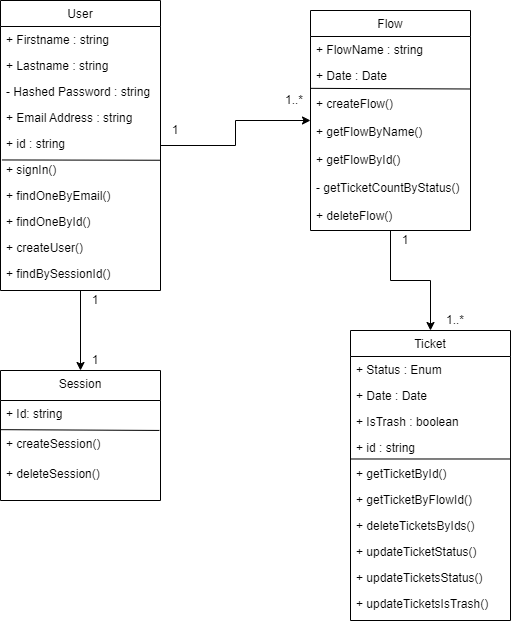

The diagram above was exported from draw.io. Its source (the exported page's mxGraphModel, read from the mxfile embedded in the PNG):
<mxGraphModel dx="1002" dy="560" grid="1" gridSize="10" guides="1" tooltips="1" connect="1" arrows="1" fold="1" page="1" pageScale="1" pageWidth="827" pageHeight="1169" math="0" shadow="0">
  <root>
    <mxCell id="WIyWlLk6GJQsqaUBKTNV-0" />
    <mxCell id="WIyWlLk6GJQsqaUBKTNV-1" parent="WIyWlLk6GJQsqaUBKTNV-0" />
    <mxCell id="tiRaGlcLHS9SEEyCQ43i-47" style="edgeStyle=orthogonalEdgeStyle;rounded=0;orthogonalLoop=1;jettySize=auto;html=1;" edge="1" parent="WIyWlLk6GJQsqaUBKTNV-1" source="zkfFHV4jXpPFQw0GAbJ--0" target="zkfFHV4jXpPFQw0GAbJ--17">
      <mxGeometry relative="1" as="geometry" />
    </mxCell>
    <mxCell id="tiRaGlcLHS9SEEyCQ43i-50" style="edgeStyle=orthogonalEdgeStyle;rounded=0;orthogonalLoop=1;jettySize=auto;html=1;" edge="1" parent="WIyWlLk6GJQsqaUBKTNV-1" source="zkfFHV4jXpPFQw0GAbJ--0" target="zkfFHV4jXpPFQw0GAbJ--13">
      <mxGeometry relative="1" as="geometry" />
    </mxCell>
    <mxCell id="zkfFHV4jXpPFQw0GAbJ--0" value="User" style="swimlane;fontStyle=0;align=center;verticalAlign=top;childLayout=stackLayout;horizontal=1;startSize=26;horizontalStack=0;resizeParent=1;resizeLast=0;collapsible=1;marginBottom=0;rounded=0;shadow=0;strokeWidth=1;" parent="WIyWlLk6GJQsqaUBKTNV-1" vertex="1">
      <mxGeometry x="120" y="60" width="160" height="290" as="geometry">
        <mxRectangle x="230" y="140" width="160" height="26" as="alternateBounds" />
      </mxGeometry>
    </mxCell>
    <mxCell id="zkfFHV4jXpPFQw0GAbJ--1" value="+ Firstname : string" style="text;align=left;verticalAlign=top;spacingLeft=4;spacingRight=4;overflow=hidden;rotatable=0;points=[[0,0.5],[1,0.5]];portConstraint=eastwest;" parent="zkfFHV4jXpPFQw0GAbJ--0" vertex="1">
      <mxGeometry y="26" width="160" height="26" as="geometry" />
    </mxCell>
    <mxCell id="zkfFHV4jXpPFQw0GAbJ--2" value="+ Lastname : string" style="text;align=left;verticalAlign=top;spacingLeft=4;spacingRight=4;overflow=hidden;rotatable=0;points=[[0,0.5],[1,0.5]];portConstraint=eastwest;rounded=0;shadow=0;html=0;" parent="zkfFHV4jXpPFQw0GAbJ--0" vertex="1">
      <mxGeometry y="52" width="160" height="26" as="geometry" />
    </mxCell>
    <mxCell id="tiRaGlcLHS9SEEyCQ43i-0" value="- Hashed Password : string" style="text;align=left;verticalAlign=top;spacingLeft=4;spacingRight=4;overflow=hidden;rotatable=0;points=[[0,0.5],[1,0.5]];portConstraint=eastwest;rounded=0;shadow=0;html=0;" vertex="1" parent="zkfFHV4jXpPFQw0GAbJ--0">
      <mxGeometry y="78" width="160" height="26" as="geometry" />
    </mxCell>
    <mxCell id="zkfFHV4jXpPFQw0GAbJ--3" value="+ Email Address : string" style="text;align=left;verticalAlign=top;spacingLeft=4;spacingRight=4;overflow=hidden;rotatable=0;points=[[0,0.5],[1,0.5]];portConstraint=eastwest;rounded=0;shadow=0;html=0;" parent="zkfFHV4jXpPFQw0GAbJ--0" vertex="1">
      <mxGeometry y="104" width="160" height="26" as="geometry" />
    </mxCell>
    <mxCell id="tiRaGlcLHS9SEEyCQ43i-9" value="+ id : string" style="text;align=left;verticalAlign=top;spacingLeft=4;spacingRight=4;overflow=hidden;rotatable=0;points=[[0,0.5],[1,0.5]];portConstraint=eastwest;rounded=0;shadow=0;html=0;" vertex="1" parent="zkfFHV4jXpPFQw0GAbJ--0">
      <mxGeometry y="130" width="160" height="26" as="geometry" />
    </mxCell>
    <mxCell id="tiRaGlcLHS9SEEyCQ43i-26" value="" style="endArrow=none;html=1;rounded=0;exitX=0.009;exitY=0.133;exitDx=0;exitDy=0;exitPerimeter=0;entryX=0.996;entryY=0.144;entryDx=0;entryDy=0;entryPerimeter=0;" edge="1" parent="zkfFHV4jXpPFQw0GAbJ--0" source="tiRaGlcLHS9SEEyCQ43i-22" target="tiRaGlcLHS9SEEyCQ43i-22">
      <mxGeometry width="50" height="50" relative="1" as="geometry">
        <mxPoint x="-20" y="160" as="sourcePoint" />
        <mxPoint x="230" y="160" as="targetPoint" />
      </mxGeometry>
    </mxCell>
    <mxCell id="tiRaGlcLHS9SEEyCQ43i-22" value="+ signIn()" style="text;align=left;verticalAlign=top;spacingLeft=4;spacingRight=4;overflow=hidden;rotatable=0;points=[[0,0.5],[1,0.5]];portConstraint=eastwest;rounded=0;shadow=0;html=0;" vertex="1" parent="zkfFHV4jXpPFQw0GAbJ--0">
      <mxGeometry y="156" width="160" height="26" as="geometry" />
    </mxCell>
    <mxCell id="tiRaGlcLHS9SEEyCQ43i-24" value="+ findOneByEmail()" style="text;align=left;verticalAlign=top;spacingLeft=4;spacingRight=4;overflow=hidden;rotatable=0;points=[[0,0.5],[1,0.5]];portConstraint=eastwest;rounded=0;shadow=0;html=0;" vertex="1" parent="zkfFHV4jXpPFQw0GAbJ--0">
      <mxGeometry y="182" width="160" height="26" as="geometry" />
    </mxCell>
    <mxCell id="tiRaGlcLHS9SEEyCQ43i-25" value="+ findOneById()" style="text;align=left;verticalAlign=top;spacingLeft=4;spacingRight=4;overflow=hidden;rotatable=0;points=[[0,0.5],[1,0.5]];portConstraint=eastwest;rounded=0;shadow=0;html=0;" vertex="1" parent="zkfFHV4jXpPFQw0GAbJ--0">
      <mxGeometry y="208" width="160" height="26" as="geometry" />
    </mxCell>
    <mxCell id="tiRaGlcLHS9SEEyCQ43i-42" value="+ createUser()" style="text;align=left;verticalAlign=top;spacingLeft=4;spacingRight=4;overflow=hidden;rotatable=0;points=[[0,0.5],[1,0.5]];portConstraint=eastwest;rounded=0;shadow=0;html=0;" vertex="1" parent="zkfFHV4jXpPFQw0GAbJ--0">
      <mxGeometry y="234" width="160" height="26" as="geometry" />
    </mxCell>
    <mxCell id="tiRaGlcLHS9SEEyCQ43i-45" value="+ findBySessionId()" style="text;align=left;verticalAlign=top;spacingLeft=4;spacingRight=4;overflow=hidden;rotatable=0;points=[[0,0.5],[1,0.5]];portConstraint=eastwest;rounded=0;shadow=0;html=0;" vertex="1" parent="zkfFHV4jXpPFQw0GAbJ--0">
      <mxGeometry y="260" width="160" height="26" as="geometry" />
    </mxCell>
    <mxCell id="zkfFHV4jXpPFQw0GAbJ--6" value="Ticket" style="swimlane;fontStyle=0;align=center;verticalAlign=top;childLayout=stackLayout;horizontal=1;startSize=26;horizontalStack=0;resizeParent=1;resizeLast=0;collapsible=1;marginBottom=0;rounded=0;shadow=0;strokeWidth=1;" parent="WIyWlLk6GJQsqaUBKTNV-1" vertex="1">
      <mxGeometry x="470" y="390" width="160" height="290" as="geometry">
        <mxRectangle x="130" y="380" width="160" height="26" as="alternateBounds" />
      </mxGeometry>
    </mxCell>
    <mxCell id="zkfFHV4jXpPFQw0GAbJ--7" value="+ Status : Enum" style="text;align=left;verticalAlign=top;spacingLeft=4;spacingRight=4;overflow=hidden;rotatable=0;points=[[0,0.5],[1,0.5]];portConstraint=eastwest;" parent="zkfFHV4jXpPFQw0GAbJ--6" vertex="1">
      <mxGeometry y="26" width="160" height="26" as="geometry" />
    </mxCell>
    <mxCell id="zkfFHV4jXpPFQw0GAbJ--8" value="+ Date : Date" style="text;align=left;verticalAlign=top;spacingLeft=4;spacingRight=4;overflow=hidden;rotatable=0;points=[[0,0.5],[1,0.5]];portConstraint=eastwest;rounded=0;shadow=0;html=0;" parent="zkfFHV4jXpPFQw0GAbJ--6" vertex="1">
      <mxGeometry y="52" width="160" height="26" as="geometry" />
    </mxCell>
    <mxCell id="zkfFHV4jXpPFQw0GAbJ--10" value="+ IsTrash : boolean" style="text;align=left;verticalAlign=top;spacingLeft=4;spacingRight=4;overflow=hidden;rotatable=0;points=[[0,0.5],[1,0.5]];portConstraint=eastwest;fontStyle=0" parent="zkfFHV4jXpPFQw0GAbJ--6" vertex="1">
      <mxGeometry y="78" width="160" height="26" as="geometry" />
    </mxCell>
    <mxCell id="tiRaGlcLHS9SEEyCQ43i-11" value="+ id : string" style="text;align=left;verticalAlign=top;spacingLeft=4;spacingRight=4;overflow=hidden;rotatable=0;points=[[0,0.5],[1,0.5]];portConstraint=eastwest;fontStyle=0" vertex="1" parent="zkfFHV4jXpPFQw0GAbJ--6">
      <mxGeometry y="104" width="160" height="26" as="geometry" />
    </mxCell>
    <mxCell id="tiRaGlcLHS9SEEyCQ43i-35" value="+ getTicketById()" style="text;align=left;verticalAlign=top;spacingLeft=4;spacingRight=4;overflow=hidden;rotatable=0;points=[[0,0.5],[1,0.5]];portConstraint=eastwest;fontStyle=0" vertex="1" parent="zkfFHV4jXpPFQw0GAbJ--6">
      <mxGeometry y="130" width="160" height="26" as="geometry" />
    </mxCell>
    <mxCell id="tiRaGlcLHS9SEEyCQ43i-36" value="+ getTicketByFlowId()" style="text;align=left;verticalAlign=top;spacingLeft=4;spacingRight=4;overflow=hidden;rotatable=0;points=[[0,0.5],[1,0.5]];portConstraint=eastwest;fontStyle=0" vertex="1" parent="zkfFHV4jXpPFQw0GAbJ--6">
      <mxGeometry y="156" width="160" height="26" as="geometry" />
    </mxCell>
    <mxCell id="tiRaGlcLHS9SEEyCQ43i-37" value="+ deleteTicketsByIds()" style="text;align=left;verticalAlign=top;spacingLeft=4;spacingRight=4;overflow=hidden;rotatable=0;points=[[0,0.5],[1,0.5]];portConstraint=eastwest;fontStyle=0" vertex="1" parent="zkfFHV4jXpPFQw0GAbJ--6">
      <mxGeometry y="182" width="160" height="26" as="geometry" />
    </mxCell>
    <mxCell id="tiRaGlcLHS9SEEyCQ43i-38" value="+ updateTicketStatus()" style="text;align=left;verticalAlign=top;spacingLeft=4;spacingRight=4;overflow=hidden;rotatable=0;points=[[0,0.5],[1,0.5]];portConstraint=eastwest;fontStyle=0" vertex="1" parent="zkfFHV4jXpPFQw0GAbJ--6">
      <mxGeometry y="208" width="160" height="26" as="geometry" />
    </mxCell>
    <mxCell id="tiRaGlcLHS9SEEyCQ43i-39" value="+ updateTicketsStatus()" style="text;align=left;verticalAlign=top;spacingLeft=4;spacingRight=4;overflow=hidden;rotatable=0;points=[[0,0.5],[1,0.5]];portConstraint=eastwest;fontStyle=0" vertex="1" parent="zkfFHV4jXpPFQw0GAbJ--6">
      <mxGeometry y="234" width="160" height="26" as="geometry" />
    </mxCell>
    <mxCell id="tiRaGlcLHS9SEEyCQ43i-40" value="+ updateTicketsIsTrash()" style="text;align=left;verticalAlign=top;spacingLeft=4;spacingRight=4;overflow=hidden;rotatable=0;points=[[0,0.5],[1,0.5]];portConstraint=eastwest;fontStyle=0" vertex="1" parent="zkfFHV4jXpPFQw0GAbJ--6">
      <mxGeometry y="260" width="160" height="26" as="geometry" />
    </mxCell>
    <mxCell id="tiRaGlcLHS9SEEyCQ43i-41" value="" style="endArrow=none;html=1;rounded=0;entryX=0.998;entryY=-0.058;entryDx=0;entryDy=0;entryPerimeter=0;exitX=-0.002;exitY=-0.058;exitDx=0;exitDy=0;exitPerimeter=0;" edge="1" parent="zkfFHV4jXpPFQw0GAbJ--6" source="tiRaGlcLHS9SEEyCQ43i-35" target="tiRaGlcLHS9SEEyCQ43i-35">
      <mxGeometry width="50" height="50" relative="1" as="geometry">
        <mxPoint x="-20" y="140" as="sourcePoint" />
        <mxPoint x="30" y="90" as="targetPoint" />
      </mxGeometry>
    </mxCell>
    <mxCell id="zkfFHV4jXpPFQw0GAbJ--13" value="Session" style="swimlane;fontStyle=0;align=center;verticalAlign=top;childLayout=stackLayout;horizontal=1;startSize=30;horizontalStack=0;resizeParent=1;resizeLast=0;collapsible=1;marginBottom=0;rounded=0;shadow=0;strokeWidth=1;" parent="WIyWlLk6GJQsqaUBKTNV-1" vertex="1">
      <mxGeometry x="120" y="430" width="160" height="130" as="geometry">
        <mxRectangle x="340" y="380" width="170" height="26" as="alternateBounds" />
      </mxGeometry>
    </mxCell>
    <mxCell id="zkfFHV4jXpPFQw0GAbJ--14" value="+ Id: string" style="text;align=left;verticalAlign=top;spacingLeft=4;spacingRight=4;overflow=hidden;rotatable=0;points=[[0,0.5],[1,0.5]];portConstraint=eastwest;" parent="zkfFHV4jXpPFQw0GAbJ--13" vertex="1">
      <mxGeometry y="30" width="160" height="30" as="geometry" />
    </mxCell>
    <mxCell id="tiRaGlcLHS9SEEyCQ43i-43" value="+ createSession()" style="text;align=left;verticalAlign=top;spacingLeft=4;spacingRight=4;overflow=hidden;rotatable=0;points=[[0,0.5],[1,0.5]];portConstraint=eastwest;" vertex="1" parent="zkfFHV4jXpPFQw0GAbJ--13">
      <mxGeometry y="60" width="160" height="30" as="geometry" />
    </mxCell>
    <mxCell id="tiRaGlcLHS9SEEyCQ43i-44" value="+ deleteSession()" style="text;align=left;verticalAlign=top;spacingLeft=4;spacingRight=4;overflow=hidden;rotatable=0;points=[[0,0.5],[1,0.5]];portConstraint=eastwest;" vertex="1" parent="zkfFHV4jXpPFQw0GAbJ--13">
      <mxGeometry y="90" width="160" height="30" as="geometry" />
    </mxCell>
    <mxCell id="tiRaGlcLHS9SEEyCQ43i-46" value="" style="endArrow=none;html=1;rounded=0;exitX=0.002;exitY=-0.028;exitDx=0;exitDy=0;exitPerimeter=0;entryX=0.993;entryY=0.998;entryDx=0;entryDy=0;entryPerimeter=0;" edge="1" parent="zkfFHV4jXpPFQw0GAbJ--13" source="tiRaGlcLHS9SEEyCQ43i-43" target="zkfFHV4jXpPFQw0GAbJ--14">
      <mxGeometry width="50" height="50" relative="1" as="geometry">
        <mxPoint x="290" y="20" as="sourcePoint" />
        <mxPoint x="160" y="69" as="targetPoint" />
      </mxGeometry>
    </mxCell>
    <mxCell id="tiRaGlcLHS9SEEyCQ43i-48" style="edgeStyle=orthogonalEdgeStyle;rounded=0;orthogonalLoop=1;jettySize=auto;html=1;entryX=0.5;entryY=0;entryDx=0;entryDy=0;" edge="1" parent="WIyWlLk6GJQsqaUBKTNV-1" source="zkfFHV4jXpPFQw0GAbJ--17" target="zkfFHV4jXpPFQw0GAbJ--6">
      <mxGeometry relative="1" as="geometry" />
    </mxCell>
    <mxCell id="zkfFHV4jXpPFQw0GAbJ--17" value="Flow" style="swimlane;fontStyle=0;align=center;verticalAlign=top;childLayout=stackLayout;horizontal=1;startSize=26;horizontalStack=0;resizeParent=1;resizeLast=0;collapsible=1;marginBottom=0;rounded=0;shadow=0;strokeWidth=1;" parent="WIyWlLk6GJQsqaUBKTNV-1" vertex="1">
      <mxGeometry x="430" y="70" width="160" height="220" as="geometry">
        <mxRectangle x="550" y="140" width="160" height="26" as="alternateBounds" />
      </mxGeometry>
    </mxCell>
    <mxCell id="zkfFHV4jXpPFQw0GAbJ--18" value="+ FlowName : string" style="text;align=left;verticalAlign=top;spacingLeft=4;spacingRight=4;overflow=hidden;rotatable=0;points=[[0,0.5],[1,0.5]];portConstraint=eastwest;" parent="zkfFHV4jXpPFQw0GAbJ--17" vertex="1">
      <mxGeometry y="26" width="160" height="26" as="geometry" />
    </mxCell>
    <mxCell id="zkfFHV4jXpPFQw0GAbJ--19" value="+ Date : Date" style="text;align=left;verticalAlign=top;spacingLeft=4;spacingRight=4;overflow=hidden;rotatable=0;points=[[0,0.5],[1,0.5]];portConstraint=eastwest;rounded=0;shadow=0;html=0;" parent="zkfFHV4jXpPFQw0GAbJ--17" vertex="1">
      <mxGeometry y="52" width="160" height="28" as="geometry" />
    </mxCell>
    <mxCell id="tiRaGlcLHS9SEEyCQ43i-27" value="+ createFlow()" style="text;align=left;verticalAlign=top;spacingLeft=4;spacingRight=4;overflow=hidden;rotatable=0;points=[[0,0.5],[1,0.5]];portConstraint=eastwest;rounded=0;shadow=0;html=0;" vertex="1" parent="zkfFHV4jXpPFQw0GAbJ--17">
      <mxGeometry y="80" width="160" height="28" as="geometry" />
    </mxCell>
    <mxCell id="tiRaGlcLHS9SEEyCQ43i-28" value="+ getFlowByName()" style="text;align=left;verticalAlign=top;spacingLeft=4;spacingRight=4;overflow=hidden;rotatable=0;points=[[0,0.5],[1,0.5]];portConstraint=eastwest;rounded=0;shadow=0;html=0;" vertex="1" parent="zkfFHV4jXpPFQw0GAbJ--17">
      <mxGeometry y="108" width="160" height="28" as="geometry" />
    </mxCell>
    <mxCell id="tiRaGlcLHS9SEEyCQ43i-29" value="+ getFlowById()" style="text;align=left;verticalAlign=top;spacingLeft=4;spacingRight=4;overflow=hidden;rotatable=0;points=[[0,0.5],[1,0.5]];portConstraint=eastwest;rounded=0;shadow=0;html=0;" vertex="1" parent="zkfFHV4jXpPFQw0GAbJ--17">
      <mxGeometry y="136" width="160" height="28" as="geometry" />
    </mxCell>
    <mxCell id="tiRaGlcLHS9SEEyCQ43i-30" value="- getTicketCountByStatus()" style="text;align=left;verticalAlign=top;spacingLeft=4;spacingRight=4;overflow=hidden;rotatable=0;points=[[0,0.5],[1,0.5]];portConstraint=eastwest;rounded=0;shadow=0;html=0;" vertex="1" parent="zkfFHV4jXpPFQw0GAbJ--17">
      <mxGeometry y="164" width="160" height="28" as="geometry" />
    </mxCell>
    <mxCell id="tiRaGlcLHS9SEEyCQ43i-31" value="+ deleteFlow()" style="text;align=left;verticalAlign=top;spacingLeft=4;spacingRight=4;overflow=hidden;rotatable=0;points=[[0,0.5],[1,0.5]];portConstraint=eastwest;rounded=0;shadow=0;html=0;" vertex="1" parent="zkfFHV4jXpPFQw0GAbJ--17">
      <mxGeometry y="192" width="160" height="28" as="geometry" />
    </mxCell>
    <mxCell id="tiRaGlcLHS9SEEyCQ43i-32" value="" style="endArrow=none;html=1;rounded=0;exitX=0.002;exitY=-0.077;exitDx=0;exitDy=0;exitPerimeter=0;entryX=1.002;entryY=-0.054;entryDx=0;entryDy=0;entryPerimeter=0;" edge="1" parent="zkfFHV4jXpPFQw0GAbJ--17" source="tiRaGlcLHS9SEEyCQ43i-27" target="tiRaGlcLHS9SEEyCQ43i-27">
      <mxGeometry width="50" height="50" relative="1" as="geometry">
        <mxPoint x="-20" y="220" as="sourcePoint" />
        <mxPoint x="30" y="170" as="targetPoint" />
      </mxGeometry>
    </mxCell>
    <mxCell id="tiRaGlcLHS9SEEyCQ43i-51" value="1" style="text;html=1;strokeColor=none;fillColor=none;align=center;verticalAlign=middle;whiteSpace=wrap;rounded=0;" vertex="1" parent="WIyWlLk6GJQsqaUBKTNV-1">
      <mxGeometry x="280" y="180" width="30" height="20" as="geometry" />
    </mxCell>
    <mxCell id="tiRaGlcLHS9SEEyCQ43i-52" value="1..*" style="text;html=1;strokeColor=none;fillColor=none;align=center;verticalAlign=middle;whiteSpace=wrap;rounded=0;" vertex="1" parent="WIyWlLk6GJQsqaUBKTNV-1">
      <mxGeometry x="399" y="150" width="30" height="20" as="geometry" />
    </mxCell>
    <mxCell id="tiRaGlcLHS9SEEyCQ43i-53" value="1" style="text;html=1;strokeColor=none;fillColor=none;align=center;verticalAlign=middle;whiteSpace=wrap;rounded=0;" vertex="1" parent="WIyWlLk6GJQsqaUBKTNV-1">
      <mxGeometry x="200" y="350" width="30" height="20" as="geometry" />
    </mxCell>
    <mxCell id="tiRaGlcLHS9SEEyCQ43i-54" value="1" style="text;html=1;strokeColor=none;fillColor=none;align=center;verticalAlign=middle;whiteSpace=wrap;rounded=0;" vertex="1" parent="WIyWlLk6GJQsqaUBKTNV-1">
      <mxGeometry x="200" y="410" width="30" height="20" as="geometry" />
    </mxCell>
    <mxCell id="tiRaGlcLHS9SEEyCQ43i-55" value="1" style="text;html=1;strokeColor=none;fillColor=none;align=center;verticalAlign=middle;whiteSpace=wrap;rounded=0;" vertex="1" parent="WIyWlLk6GJQsqaUBKTNV-1">
      <mxGeometry x="510" y="290" width="30" height="20" as="geometry" />
    </mxCell>
    <mxCell id="tiRaGlcLHS9SEEyCQ43i-56" value="1..*" style="text;html=1;strokeColor=none;fillColor=none;align=center;verticalAlign=middle;whiteSpace=wrap;rounded=0;" vertex="1" parent="WIyWlLk6GJQsqaUBKTNV-1">
      <mxGeometry x="560" y="370" width="30" height="20" as="geometry" />
    </mxCell>
  </root>
</mxGraphModel>